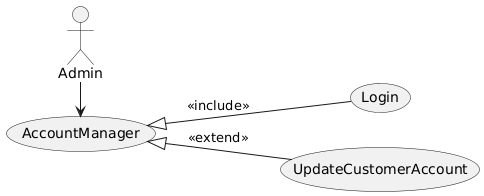

The diagram above was rendered by PlantUML. Its source (embedded in the PNG):
@startuml
left to right direction
actor Admin
usecase Login as Login
usecase AccountManager as AccountManager
usecase UpdateCustomerAccount as UpdateCustomerAccount
Admin -> AccountManager
AccountManager <|-- Login : <<include>>
AccountManager <|-- UpdateCustomerAccount : <<extend>>
@enduml